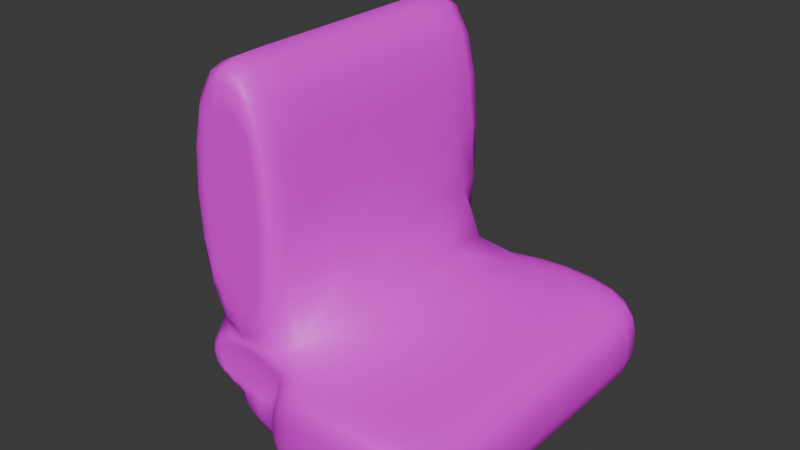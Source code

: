 # Source: blender_chair.blend  (saved by Blender 4.0.36; exported with 4.5.12 LTS)
import bpy
from mathutils import Matrix  # noqa: F401  (used for matrix-valued properties, if any)

bpy.ops.wm.read_factory_settings(use_empty=True)
scene = bpy.context.scene
scene.name = 'Scene'

# ---- collections
col_collection = bpy.data.collections.new('Collection'); scene.collection.children.link(col_collection)

# ---- images (referenced by path relative to the original .blend; pixels are not part of the script)
import os
ASSET_DIR = os.environ.get("B2B_ASSET_DIR", "")  # directory of the original .blend (textures are referenced by path, not embedded)
HERE = os.path.dirname(os.path.abspath(__file__))  # packed textures are extracted next to this script under _unpacked/

def load_image(name, relpath, width, height, colorspace="sRGB"):
    """Load a texture the original file referenced (path relative to the .blend, or extracted next to this script)."""
    p = next((c for c in (os.path.join(HERE, relpath), os.path.join(ASSET_DIR, relpath)) if relpath and os.path.exists(c)), "")
    if p:
        img = bpy.data.images.load(p, check_existing=True)
        img.name = name
    else:  # same state as the original file: an image datablock whose file is absent (Cycles renders it pink)
        img = bpy.data.images.new(name, width, height)
        img.source = "FILE"
        img.filepath = "//" + (relpath or name)
    img.colorspace_settings.name = colorspace
    return img
img_movie = load_image('movie', 'chair.png', 1024, 1024, 'sRGB')

# ---- materials (node trees are filled in below, after node groups)
mat_material = bpy.data.materials.new('Material')
mat_material.alpha_threshold = 0.0
mat_material.use_transparent_shadow = False
mat_material.roughness = 0.5
mat_material.line_color = (0.0, 0.0, 0.0, 1.0)

# ---- material node trees
mat_material.use_nodes = True; mat_material.node_tree.nodes.clear()
_N = mat_material.node_tree.nodes; _L = mat_material.node_tree.links
n0 = _N.new('ShaderNodeOutputMaterial'); n0.name = 'Material Output'; n0.location = (300, 300)
n1 = _N.new('ShaderNodeBsdfPrincipled'); n1.name = 'Principled BSDF'; n1.location = (10, 300)
n1.inputs[3].default_value = 1.45
n2 = _N.new('ShaderNodeTexImage'); n2.name = 'Image Texture'; n2.location = (-410, 232)
n2.image = img_movie
_L.new(n1.outputs[0], n0.inputs[0])
_L.new(n2.outputs[0], n1.inputs[0])
n0.is_active_output = True

# ---- world
world_world = bpy.data.worlds.new('World'); scene.world = world_world
world_world.use_nodes = True; world_world.node_tree.nodes.clear()
_N = world_world.node_tree.nodes; _L = world_world.node_tree.links
n0 = _N.new('ShaderNodeOutputWorld'); n0.name = 'World Output'; n0.location = (300, 300)
n1 = _N.new('ShaderNodeBackground'); n1.name = 'Background'; n1.location = (10, 300)
n1.inputs[0].default_value = (0.05088, 0.05088, 0.05088, 1.0)
_L.new(n1.outputs[0], n0.inputs[0])
n0.is_active_output = True
world_world.color = (0.05088, 0.05088, 0.05088)
world_world.use_sun_shadow = False
world_world.sun_shadow_jitter_overblur = 0.0

# ---- meshes
me_cube = bpy.data.meshes.new('Cube')
me_cube.from_pydata([(1.0, 1.0, 1.0), (1.0, 1.0, -1.0), (1.0, -1.0, 1.0), (1.0, -1.0, -1.0), (-1.0, 1.0, 1.0), (-1.0, 1.0, -1.0), (-1.0, -1.0, 1.0), (-1.0, -1.0, -1.0), (-1.0, -0.8229, -1.0), (1.0, -0.8229, 1.0), (-1.0, -0.8229, 1.0), (1.0, -0.8229, -1.0), (-1.0, 0.8584, 1.0), (1.0, 0.8584, -1.0), (-1.0, 0.8584, -1.0), (1.0, 0.8584, 1.0), (1.0, 1.0, -0.006439), (-1.0, -1.0, -0.006439), (1.0, -1.0, -0.006439), (-1.0, 1.0, -0.006439), (1.0, -0.8229, -0.006439), (-1.0, -0.8229, -0.006439), (1.0, 0.8584, -0.006439), (-1.0, 0.8584, -0.006439), (-2.734, -4.967e-09, 9.934e-09), (-2.217, 0.0, -9.934e-09), (-2.132, 0.8584, -1.0), (-2.132, -0.8229, -1.0), (-2.132, -0.8229, -0.006439), (-2.132, -0.8229, 1.0), (-2.132, 0.8584, 1.0), (-2.132, 0.8584, -0.006439), (-1.0, -0.8229, 5.972), (-1.0, 0.8584, 5.972), (-2.132, -0.8229, 5.972), (-2.132, 0.8584, 5.972), (-2.132, 0.7608, 1.0), (-1.0, 0.7608, 1.0), (-2.132, 0.7608, 5.972), (-1.0, 0.7608, 5.972), (-1.0, -0.8094, 1.0), (-2.132, -0.8094, 1.0), (-1.0, -0.8094, 5.972), (-2.132, -0.8094, 5.972), (-1.0, -0.7895, 1.0), (-1.0, -0.7895, -0.006439), (-2.132, -0.7895, -0.006439), (-2.132, -0.7895, 1.0), (-1.0, 0.9133, 1.0), (-1.0, 0.9133, -0.006439), (-2.132, 0.9133, 1.0), (-2.132, 0.9133, -0.006439)], [], [(9, 10, 6, 2), (18, 2, 6, 17), (23, 12, 4, 19), (8, 11, 3, 7), (20, 9, 2, 18), (19, 4, 0, 16), (22, 15, 9, 20), (14, 13, 11, 8), (17, 6, 10, 21), (15, 12, 10, 9), (0, 4, 12, 15), (5, 1, 13, 14), (16, 0, 15, 22), (23, 14, 26, 31), (8, 21, 28, 27), (1, 16, 22, 13), (7, 17, 21, 8), (13, 22, 20, 11), (5, 19, 16, 1), (11, 20, 18, 3), (14, 23, 19, 5), (3, 18, 17, 7), (28, 29, 30, 31), (27, 28, 31, 26), (14, 8, 27, 26), (12, 23, 49, 48), (28, 21, 45, 46), (30, 35, 38, 36), (32, 33, 35, 34), (30, 29, 34, 35), (34, 29, 41, 43), (10, 12, 33, 32), (37, 36, 38, 39), (35, 33, 39, 38), (12, 30, 36, 37), (33, 12, 37, 39), (41, 40, 42, 43), (10, 32, 42, 40), (32, 34, 43, 42), (29, 10, 40, 41), (45, 44, 47, 46), (29, 28, 46, 47), (21, 10, 44, 45), (10, 29, 47, 44), (48, 49, 51, 50), (23, 31, 51, 49), (31, 30, 50, 51), (30, 12, 48, 50)])
me_cube.polygons.foreach_set('use_smooth', [True] * 48)
_uv = me_cube.uv_layers.new(name='UVMap')
_uv.uv.foreach_set('vector', [0.625, 0.7279, 0.875, 0.7279, 0.875, 0.75, 0.625, 0.75, 0.4992, 0.75, 0.625, 0.75, 0.625, 1.0, 0.4992, 1.0, 0.4992, 0.2323, 0.625, 0.2323, 0.625, 0.25, 0.4992, 0.25, 0.125, 0.7279, 0.375, 0.7279, 0.375, 0.75, 0.125, 0.75, 0.4992, 0.7279, 0.625, 0.7279, 0.625, 0.75, 0.4992, 0.75, 0.4992, 0.25, 0.625, 0.25, 0.625, 0.5, 0.4992, 0.5, 0.4992, 0.5177, 0.625, 0.5177, 0.625, 0.7279, 0.4992, 0.7279, 0.125, 0.5177, 0.375, 0.5177, 0.375, 0.7279, 0.125, 0.7279, 0.4992, 0.0, 0.625, 0.0, 0.625, 0.02214, 0.4992, 0.02214, 0.625, 0.5177, 0.875, 0.5177, 0.875, 0.7279, 0.625, 0.7279, 0.625, 0.5, 0.875, 0.5, 0.875, 0.5177, 0.625, 0.5177, 0.125, 0.5, 0.375, 0.5, 0.375, 0.5177, 0.125, 0.5177, 0.4992, 0.5, 0.625, 0.5, 0.625, 0.5177, 0.4992, 0.5177, 0.4992, 0.2323, 0.375, 0.2323, 0.375, 0.2323, 0.4992, 0.2323, 0.375, 0.02214, 0.4992, 0.02214, 0.4992, 0.02214, 0.375, 0.02214, 0.375, 0.5, 0.4992, 0.5, 0.4992, 0.5177, 0.375, 0.5177, 0.375, 0.0, 0.4992, 0.0, 0.4992, 0.02214, 0.375, 0.02214, 0.375, 0.5177, 0.4992, 0.5177, 0.4992, 0.7279, 0.375, 0.7279, 0.375, 0.25, 0.4992, 0.25, 0.4992, 0.5, 0.375, 0.5, 0.375, 0.7279, 0.4992, 0.7279, 0.4992, 0.75, 0.375, 0.75, 0.375, 0.2323, 0.4992, 0.2323, 0.4992, 0.25, 0.375, 0.25, 0.375, 0.75, 0.4992, 0.75, 0.4992, 1.0, 0.375, 1.0, 0.4992, 0.02214, 0.625, 0.02214, 0.625, 0.2323, 0.4992, 0.2323, 0.375, 0.02214, 0.4992, 0.02214, 0.4992, 0.2323, 0.375, 0.2323, 0.125, 0.5177, 0.125, 0.7279, 0.125, 0.7279, 0.125, 0.5177, 0.625, 0.2323, 0.4992, 0.2323, 0.4992, 0.2323, 0.625, 0.2323, 0.4992, 0.02214, 0.4992, 0.02214, 0.4992, 0.02214, 0.4992, 0.02214, 0.625, 0.2323, 0.625, 0.2323, 0.625, 0.2323, 0.625, 0.2323, 0.875, 0.7279, 0.875, 0.5177, 0.875, 0.5177, 0.875, 0.7279, 0.625, 0.2323, 0.625, 0.02214, 0.625, 0.02214, 0.625, 0.2323, 0.625, 0.02214, 0.625, 0.02214, 0.625, 0.02214, 0.625, 0.02214, 0.875, 0.7279, 0.875, 0.5177, 0.875, 0.5177, 0.875, 0.7279, 0.625, 0.2323, 0.625, 0.2323, 0.625, 0.2323, 0.625, 0.2323, 0.875, 0.5177, 0.875, 0.5177, 0.875, 0.5177, 0.875, 0.5177, 0.625, 0.2323, 0.625, 0.2323, 0.625, 0.2323, 0.625, 0.2323, 0.875, 0.5177, 0.875, 0.5177, 0.875, 0.5177, 0.875, 0.5177, 0.625, 0.02214, 0.625, 0.02214, 0.625, 0.02214, 0.625, 0.02214, 0.875, 0.7279, 0.875, 0.7279, 0.875, 0.7279, 0.875, 0.7279, 0.875, 0.7279, 0.875, 0.7279, 0.875, 0.7279, 0.875, 0.7279, 0.625, 0.02214, 0.625, 0.02214, 0.625, 0.02214, 0.625, 0.02214, 0.4992, 0.02214, 0.625, 0.02214, 0.625, 0.02214, 0.4992, 0.02214, 0.625, 0.02214, 0.4992, 0.02214, 0.4992, 0.02214, 0.625, 0.02214, 0.4992, 0.02214, 0.625, 0.02214, 0.625, 0.02214, 0.4992, 0.02214, 0.625, 0.02214, 0.625, 0.02214, 0.625, 0.02214, 0.625, 0.02214, 0.625, 0.2323, 0.4992, 0.2323, 0.4992, 0.2323, 0.625, 0.2323, 0.4992, 0.2323, 0.4992, 0.2323, 0.4992, 0.2323, 0.4992, 0.2323, 0.4992, 0.2323, 0.625, 0.2323, 0.625, 0.2323, 0.4992, 0.2323, 0.625, 0.2323, 0.625, 0.2323, 0.625, 0.2323, 0.625, 0.2323])
me_cube.materials.append(mat_material)
me_cube.use_mirror_vertex_groups = False
me_cube.update()

# ---- objects
ob_cube = bpy.data.objects.new('Cube', me_cube)

# ---- transforms, parenting, visibility, modifiers, constraints
ob_cube.location = (0.0, 0.0, 0.0)
ob_cube.scale = (1.165, 2.278, 0.7051)
ob_cube.lock_rotations_4d = False
ob_cube.empty_display_type = 'ARROWS'
ob_cube.lineart.crease_threshold = 0.0
_m = ob_cube.modifiers.new('Subdivision', 'SUBSURF')

# ---- collection membership
col_collection.objects.link(ob_cube)

# ---- scene / render settings (as saved in the file)
scene.frame_start = 1; scene.frame_end = 250; scene.frame_set(1)
scene.render.engine = 'BLENDER_EEVEE_NEXT'
scene.cycles.sampling_pattern = 'TABULATED_SOBOL'
bpy.context.view_layer.update()

# ---- added for rendering (the .blend has no active camera and no usable light): camera, sun
cam_auto = bpy.data.cameras.new('AutoCamera')
cam_auto.lens = 50.0
cam_auto.sensor_width = 36.0
cam_auto.clip_end = 1000.0
ob_auto_camera = bpy.data.objects.new('AutoCamera', cam_auto)
scene.collection.objects.link(ob_auto_camera)
ob_auto_camera.location = (6.38389, -8.87337, 7.66866)
ob_auto_camera.rotation_euler = (1.09748, -7.21219e-08, 0.694738)
scene.camera = ob_auto_camera
light_auto_sun = bpy.data.lights.new('AutoSun', 'SUN')
light_auto_sun.energy = 3.0
light_auto_sun.angle = 0.0523599
ob_auto_sun = bpy.data.objects.new('AutoSun', light_auto_sun)
scene.collection.objects.link(ob_auto_sun)
ob_auto_sun.rotation_euler = (0.872665, 0.174533, 0.523599)
bpy.context.view_layer.update()
